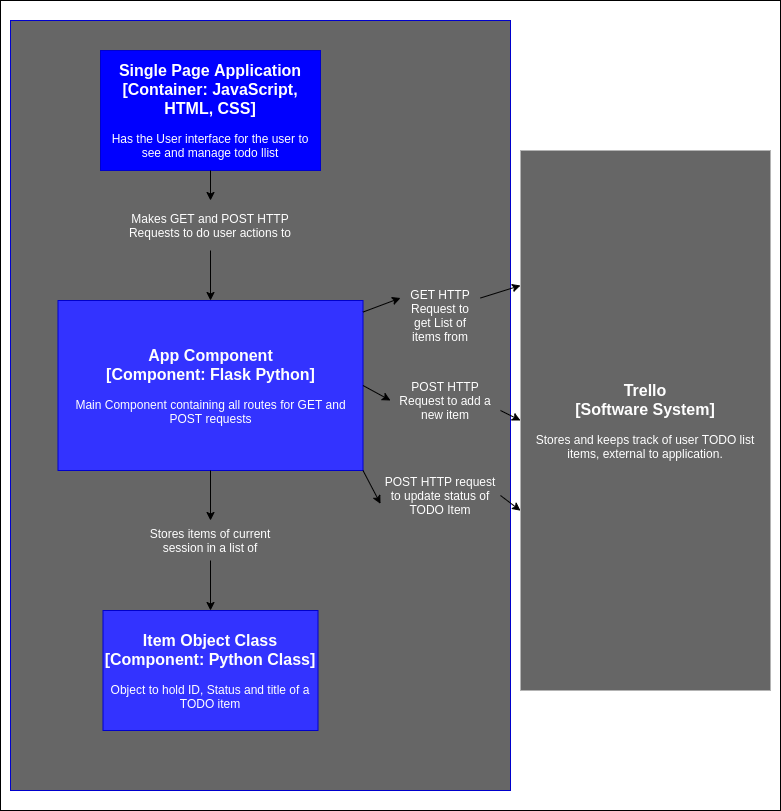

The diagram above was exported from draw.io. Its source (the exported page's mxGraphModel, read from the mxfile embedded in the PNG):
<mxGraphModel dx="1211" dy="830" grid="1" gridSize="10" guides="1" tooltips="1" connect="1" arrows="1" fold="1" page="1" pageScale="1" pageWidth="850" pageHeight="1100" math="0" shadow="0">
  <root>
    <mxCell id="0" />
    <mxCell id="1" parent="0" />
    <mxCell id="y4UvwctcLLhh2vpmVtd3-12" value="" style="rounded=0;whiteSpace=wrap;html=1;" vertex="1" parent="1">
      <mxGeometry x="40" y="20" width="780" height="810" as="geometry" />
    </mxCell>
    <mxCell id="y4UvwctcLLhh2vpmVtd3-7" value="&lt;font style=&quot;font-size: 16px&quot;&gt;&lt;b&gt;Trello&lt;br&gt;[Software System]&lt;/b&gt;&lt;/font&gt;&lt;br&gt;&lt;br&gt;Stores and keeps track of user TODO list items, external to application." style="text;html=1;strokeColor=none;align=center;verticalAlign=middle;whiteSpace=wrap;rounded=0;fontColor=#FFFFFF;fillColor=#666666;" vertex="1" parent="1">
      <mxGeometry x="560" y="170" width="250" height="540" as="geometry" />
    </mxCell>
    <mxCell id="y4UvwctcLLhh2vpmVtd3-13" value="" style="rounded=0;whiteSpace=wrap;html=1;strokeColor=#0000CC;fillColor=#666666;fontColor=#000000;" vertex="1" parent="1">
      <mxGeometry x="50" y="40" width="500" height="770" as="geometry" />
    </mxCell>
    <mxCell id="y4UvwctcLLhh2vpmVtd3-24" value="" style="rounded=0;whiteSpace=wrap;html=1;strokeColor=#0000CC;fillColor=#0000FF;fontColor=#000000;" vertex="1" parent="1">
      <mxGeometry x="140" y="70" width="220" height="120" as="geometry" />
    </mxCell>
    <mxCell id="y4UvwctcLLhh2vpmVtd3-25" value="&lt;b style=&quot;font-size: 16px&quot;&gt;Single Page Application&lt;br&gt;[Container: JavaScript, HTML, CSS]&lt;/b&gt;&lt;br&gt;&lt;br&gt;Has the User interface for the user to see and manage todo llist" style="text;html=1;align=center;verticalAlign=middle;whiteSpace=wrap;rounded=0;fontColor=#FFFFFF;" vertex="1" parent="1">
      <mxGeometry x="140" y="70" width="220" height="120" as="geometry" />
    </mxCell>
    <mxCell id="y4UvwctcLLhh2vpmVtd3-26" value="&lt;b style=&quot;font-size: 16px&quot;&gt;App Component&lt;br&gt;[Component: Flask Python]&lt;/b&gt;&lt;br&gt;&lt;br&gt;Main Component containing all routes for GET and POST requests" style="rounded=0;whiteSpace=wrap;html=1;strokeColor=#0000CC;fontColor=#FFFFFF;fillColor=#3333FF;" vertex="1" parent="1">
      <mxGeometry x="97.5" y="320" width="305" height="170" as="geometry" />
    </mxCell>
    <mxCell id="y4UvwctcLLhh2vpmVtd3-27" value="" style="endArrow=classic;html=1;fontColor=#FFFFFF;exitX=0.5;exitY=1;exitDx=0;exitDy=0;entryX=0.5;entryY=0;entryDx=0;entryDy=0;" edge="1" parent="1" source="y4UvwctcLLhh2vpmVtd3-28" target="y4UvwctcLLhh2vpmVtd3-26">
      <mxGeometry width="50" height="50" relative="1" as="geometry">
        <mxPoint x="400" y="450" as="sourcePoint" />
        <mxPoint x="450" y="400" as="targetPoint" />
      </mxGeometry>
    </mxCell>
    <mxCell id="y4UvwctcLLhh2vpmVtd3-28" value="Makes GET and POST HTTP Requests to do user actions to" style="text;html=1;strokeColor=none;fillColor=none;align=center;verticalAlign=middle;whiteSpace=wrap;rounded=0;fontColor=#FFFFFF;" vertex="1" parent="1">
      <mxGeometry x="145" y="220" width="210" height="50" as="geometry" />
    </mxCell>
    <mxCell id="y4UvwctcLLhh2vpmVtd3-29" value="" style="endArrow=classic;html=1;fontColor=#FFFFFF;exitX=0.5;exitY=1;exitDx=0;exitDy=0;entryX=0.5;entryY=0;entryDx=0;entryDy=0;" edge="1" parent="1" source="y4UvwctcLLhh2vpmVtd3-25" target="y4UvwctcLLhh2vpmVtd3-28">
      <mxGeometry width="50" height="50" relative="1" as="geometry">
        <mxPoint x="200" y="180" as="sourcePoint" />
        <mxPoint x="200" y="320" as="targetPoint" />
      </mxGeometry>
    </mxCell>
    <mxCell id="y4UvwctcLLhh2vpmVtd3-30" value="" style="rounded=0;whiteSpace=wrap;html=1;strokeColor=#0000CC;fillColor=#3333FF;fontColor=#FFFFFF;" vertex="1" parent="1">
      <mxGeometry x="142.5" y="630" width="215" height="120" as="geometry" />
    </mxCell>
    <mxCell id="y4UvwctcLLhh2vpmVtd3-31" value="&lt;b style=&quot;font-size: 16px&quot;&gt;Item Object Class&lt;br&gt;[Component: Python Class]&lt;/b&gt;&lt;br&gt;&lt;br&gt;Object to hold ID, Status and title of a TODO item" style="text;html=1;strokeColor=none;fillColor=none;align=center;verticalAlign=middle;whiteSpace=wrap;rounded=0;fontColor=#FFFFFF;" vertex="1" parent="1">
      <mxGeometry x="140" y="630" width="220" height="120" as="geometry" />
    </mxCell>
    <mxCell id="y4UvwctcLLhh2vpmVtd3-32" value="" style="endArrow=classic;html=1;fontColor=#FFFFFF;entryX=0;entryY=0.25;entryDx=0;entryDy=0;exitX=1;exitY=0.25;exitDx=0;exitDy=0;" edge="1" parent="1" source="y4UvwctcLLhh2vpmVtd3-33" target="y4UvwctcLLhh2vpmVtd3-7">
      <mxGeometry width="50" height="50" relative="1" as="geometry">
        <mxPoint x="400" y="310" as="sourcePoint" />
        <mxPoint x="450" y="260" as="targetPoint" />
      </mxGeometry>
    </mxCell>
    <mxCell id="y4UvwctcLLhh2vpmVtd3-33" value="GET HTTP Request to get List of items from" style="text;html=1;strokeColor=none;fillColor=none;align=center;verticalAlign=middle;whiteSpace=wrap;rounded=0;fontColor=#FFFFFF;" vertex="1" parent="1">
      <mxGeometry x="440" y="300" width="80" height="70" as="geometry" />
    </mxCell>
    <mxCell id="y4UvwctcLLhh2vpmVtd3-34" value="" style="endArrow=classic;html=1;fontColor=#FFFFFF;entryX=0;entryY=0.25;entryDx=0;entryDy=0;exitX=1;exitY=0.068;exitDx=0;exitDy=0;exitPerimeter=0;" edge="1" parent="1" source="y4UvwctcLLhh2vpmVtd3-26" target="y4UvwctcLLhh2vpmVtd3-33">
      <mxGeometry width="50" height="50" relative="1" as="geometry">
        <mxPoint x="402.5" y="331.55999999999995" as="sourcePoint" />
        <mxPoint x="560" y="305" as="targetPoint" />
      </mxGeometry>
    </mxCell>
    <mxCell id="y4UvwctcLLhh2vpmVtd3-35" value="" style="endArrow=classic;html=1;fontColor=#FFFFFF;entryX=0;entryY=0.5;entryDx=0;entryDy=0;exitX=1;exitY=1;exitDx=0;exitDy=0;" edge="1" parent="1" source="y4UvwctcLLhh2vpmVtd3-36" target="y4UvwctcLLhh2vpmVtd3-7">
      <mxGeometry width="50" height="50" relative="1" as="geometry">
        <mxPoint x="400" y="450" as="sourcePoint" />
        <mxPoint x="450" y="400" as="targetPoint" />
      </mxGeometry>
    </mxCell>
    <mxCell id="y4UvwctcLLhh2vpmVtd3-36" value="POST HTTP Request to add a new item" style="text;html=1;strokeColor=none;fillColor=none;align=center;verticalAlign=middle;whiteSpace=wrap;rounded=0;fontColor=#FFFFFF;" vertex="1" parent="1">
      <mxGeometry x="430" y="410" width="110" height="20" as="geometry" />
    </mxCell>
    <mxCell id="y4UvwctcLLhh2vpmVtd3-37" value="" style="endArrow=classic;html=1;fontColor=#FFFFFF;entryX=0;entryY=0.5;entryDx=0;entryDy=0;exitX=1;exitY=0.5;exitDx=0;exitDy=0;" edge="1" parent="1" source="y4UvwctcLLhh2vpmVtd3-26" target="y4UvwctcLLhh2vpmVtd3-36">
      <mxGeometry width="50" height="50" relative="1" as="geometry">
        <mxPoint x="402.5" y="405" as="sourcePoint" />
        <mxPoint x="560" y="440" as="targetPoint" />
      </mxGeometry>
    </mxCell>
    <mxCell id="y4UvwctcLLhh2vpmVtd3-38" value="" style="endArrow=classic;html=1;fontColor=#FFFFFF;exitX=1;exitY=0.5;exitDx=0;exitDy=0;entryX=0;entryY=0.667;entryDx=0;entryDy=0;entryPerimeter=0;" edge="1" parent="1" source="y4UvwctcLLhh2vpmVtd3-39" target="y4UvwctcLLhh2vpmVtd3-7">
      <mxGeometry width="50" height="50" relative="1" as="geometry">
        <mxPoint x="400" y="450" as="sourcePoint" />
        <mxPoint x="450" y="400" as="targetPoint" />
      </mxGeometry>
    </mxCell>
    <mxCell id="y4UvwctcLLhh2vpmVtd3-39" value="POST HTTP request to update status of TODO Item" style="text;html=1;strokeColor=none;fillColor=none;align=center;verticalAlign=middle;whiteSpace=wrap;rounded=0;fontColor=#FFFFFF;" vertex="1" parent="1">
      <mxGeometry x="420" y="490" width="120" height="50" as="geometry" />
    </mxCell>
    <mxCell id="y4UvwctcLLhh2vpmVtd3-40" value="" style="endArrow=classic;html=1;fontColor=#FFFFFF;exitX=1;exitY=1;exitDx=0;exitDy=0;entryX=0;entryY=0.667;entryDx=0;entryDy=0;entryPerimeter=0;" edge="1" parent="1" source="y4UvwctcLLhh2vpmVtd3-26" target="y4UvwctcLLhh2vpmVtd3-39">
      <mxGeometry width="50" height="50" relative="1" as="geometry">
        <mxPoint x="402.5" y="490" as="sourcePoint" />
        <mxPoint x="560" y="530.1800000000001" as="targetPoint" />
      </mxGeometry>
    </mxCell>
    <mxCell id="y4UvwctcLLhh2vpmVtd3-41" value="" style="endArrow=classic;html=1;fontColor=#FFFFFF;exitX=0.5;exitY=1;exitDx=0;exitDy=0;entryX=0.5;entryY=0;entryDx=0;entryDy=0;" edge="1" parent="1" source="y4UvwctcLLhh2vpmVtd3-42" target="y4UvwctcLLhh2vpmVtd3-31">
      <mxGeometry width="50" height="50" relative="1" as="geometry">
        <mxPoint x="400" y="450" as="sourcePoint" />
        <mxPoint x="450" y="400" as="targetPoint" />
      </mxGeometry>
    </mxCell>
    <mxCell id="y4UvwctcLLhh2vpmVtd3-42" value="Stores items of current session in a list of" style="text;html=1;strokeColor=none;fillColor=none;align=center;verticalAlign=middle;whiteSpace=wrap;rounded=0;fontColor=#FFFFFF;" vertex="1" parent="1">
      <mxGeometry x="180" y="540" width="140" height="40" as="geometry" />
    </mxCell>
    <mxCell id="y4UvwctcLLhh2vpmVtd3-43" value="" style="endArrow=classic;html=1;fontColor=#FFFFFF;exitX=0.5;exitY=1;exitDx=0;exitDy=0;entryX=0.5;entryY=0;entryDx=0;entryDy=0;" edge="1" parent="1" source="y4UvwctcLLhh2vpmVtd3-26" target="y4UvwctcLLhh2vpmVtd3-42">
      <mxGeometry width="50" height="50" relative="1" as="geometry">
        <mxPoint x="250" y="490" as="sourcePoint" />
        <mxPoint x="250" y="630" as="targetPoint" />
      </mxGeometry>
    </mxCell>
  </root>
</mxGraphModel>